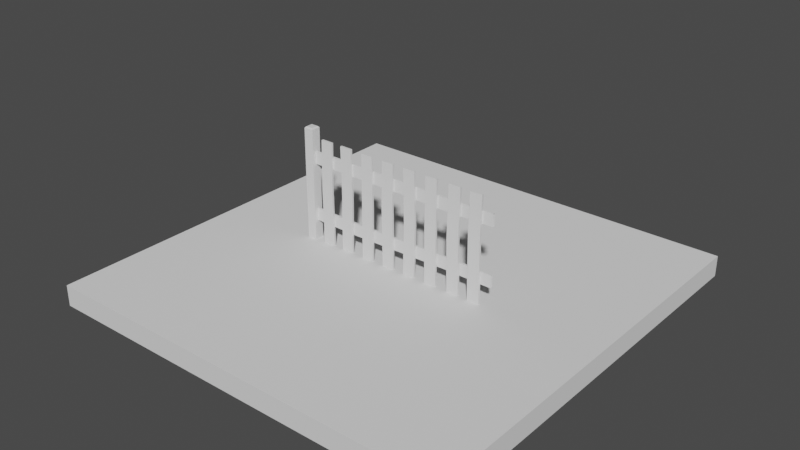 # Source: Fence_Wooden_Backup.blend  (saved by Blender 2.91.10; exported with 4.5.12 LTS)
import bpy
from mathutils import Matrix  # noqa: F401  (used for matrix-valued properties, if any)

bpy.ops.wm.read_factory_settings(use_empty=True)
scene = bpy.context.scene
scene.name = 'Scene'

# ---- collections
col_collection = bpy.data.collections.new('Collection'); scene.collection.children.link(col_collection)
col_planks = bpy.data.collections.new('Planks'); col_collection.children.link(col_planks)
col_crossbeams = bpy.data.collections.new('Crossbeams'); col_collection.children.link(col_crossbeams)
col_ref = bpy.data.collections.new('Ref'); scene.collection.children.link(col_ref)

# ---- images (referenced by path relative to the original .blend; pixels are not part of the script)
import os
ASSET_DIR = os.environ.get("B2B_ASSET_DIR", "")  # directory of the original .blend (textures are referenced by path, not embedded)
HERE = os.path.dirname(os.path.abspath(__file__))  # packed textures are extracted next to this script under _unpacked/

def load_image(name, relpath, width, height, colorspace="sRGB"):
    """Load a texture the original file referenced (path relative to the .blend, or extracted next to this script)."""
    p = next((c for c in (os.path.join(HERE, relpath), os.path.join(ASSET_DIR, relpath)) if relpath and os.path.exists(c)), "")
    if p:
        img = bpy.data.images.load(p, check_existing=True)
        img.name = name
    else:  # same state as the original file: an image datablock whose file is absent (Cycles renders it pink)
        img = bpy.data.images.new(name, width, height)
        img.source = "FILE"
        img.filepath = "//" + (relpath or name)
    img.colorspace_settings.name = colorspace
    return img
img_abandoned_slipway_8k_hdr = load_image('abandoned_slipway_8k.hdr', 'abandoned_slipway_8k.hdr', 1024, 1024, 'Linear Rec.709')

# ---- world
world_world = bpy.data.worlds.new('World'); scene.world = world_world
world_world.use_nodes = True; world_world.node_tree.nodes.clear()
_N = world_world.node_tree.nodes; _L = world_world.node_tree.links
n0 = _N.new('ShaderNodeMapping'); n0.name = 'Mapping'; n0.location = (27, 394)
n0.inputs[2].default_value = (-1.571, 0.0, 0.0)
n1 = _N.new('ShaderNodeTexCoord'); n1.name = 'Texture Coordinate'; n1.location = (-270, 355)
n2 = _N.new('ShaderNodeOutputWorld'); n2.name = 'World Output'; n2.location = (794, 319)
n3 = _N.new('ShaderNodeBackground'); n3.name = 'Background'; n3.location = (574, 296)
n3.inputs[0].default_value = (0.05509, 0.05509, 0.05509, 1.0)
n4 = _N.new('ShaderNodeTexImage'); n4.name = 'Image Texture'; n4.location = (247, 321)
n4.image = img_abandoned_slipway_8k_hdr
_L.new(n0.outputs[0], n4.inputs[0])
_L.new(n1.outputs[0], n0.inputs[0])
_L.new(n3.outputs[0], n2.inputs[0])
n2.is_active_output = True
world_world.use_sun_shadow = False
world_world.sun_shadow_jitter_overblur = 0.0

# ---- meshes
me_cube_002 = bpy.data.meshes.new('Cube.002')
me_cube_002.from_pydata([(-0.04582, -0.04582, 5.96e-08), (-0.04582, 0.04582, 5.96e-08), (0.04582, -0.04582, 5.96e-08), (0.04582, 0.04582, 5.96e-08), (-0.03372, -0.03372, 1.084), (-0.04582, -0.04582, 1.072), (-0.03372, 0.03372, 1.084), (-0.04582, 0.04582, 1.072), (0.03372, -0.03372, 1.084), (0.04582, -0.04582, 1.072), (0.03372, 0.03372, 1.084), (0.04582, 0.04582, 1.072), (0.04469, -0.04757, 0.5359), (-0.04695, -0.04757, 0.5359), (-0.04695, 0.04407, 0.5359), (0.04469, 0.04407, 0.5359)], [], [(13, 5, 7, 14), (14, 7, 11, 15), (15, 11, 9, 12), (6, 4, 8, 10), (1, 3, 2, 0), (6, 10, 11, 7), (8, 4, 5, 9), (4, 6, 7, 5), (10, 8, 9, 11), (12, 9, 5, 13), (2, 12, 13, 0), (3, 15, 12, 2), (1, 14, 15, 3), (0, 13, 14, 1)])
_uv = me_cube_002.uv_layers.new(name='UVMap')
_uv.uv.foreach_set('vector', [0.1692, 0.4944, 0.1692, 0.9888, 0.08462, 0.9888, 0.08462, 0.4944, 0.08462, 0.4944, 0.08462, 0.9888, 7.506e-05, 0.9888, 7.519e-05, 0.4944, 0.3382, 0.4944, 0.3382, 0.9888, 0.2537, 0.9888, 0.2537, 0.4944, 0.4118, 0.09593, 0.4118, 0.1581, 0.3496, 0.1581, 0.3496, 0.09593, 0.3384, 0.08462, 0.3384, 7.506e-05, 0.4229, 7.506e-05, 0.4229, 0.08462, 0.4118, 0.09593, 0.3496, 0.09593, 0.3384, 0.08477, 0.4229, 0.08477, 0.3496, 0.1581, 0.4118, 0.1581, 0.4229, 0.1693, 0.3384, 0.1693, 0.4118, 0.1581, 0.4118, 0.09593, 0.4229, 0.08477, 0.4229, 0.1693, 0.3496, 0.09593, 0.3496, 0.1581, 0.3384, 0.1693, 0.3384, 0.08477, 0.2537, 0.4944, 0.2537, 0.9888, 0.1692, 0.9888, 0.1692, 0.4944, 0.2537, 7.513e-05, 0.2537, 0.4944, 0.1692, 0.4944, 0.1692, 7.51e-05, 0.3382, 7.509e-05, 0.3382, 0.4944, 0.2537, 0.4944, 0.2537, 7.513e-05, 0.08462, 7.508e-05, 0.08462, 0.4944, 7.519e-05, 0.4944, 7.533e-05, 7.506e-05, 0.1692, 7.51e-05, 0.1692, 0.4944, 0.08462, 0.4944, 0.08462, 7.508e-05])
me_cube_002.use_remesh_fix_poles = True
me_cube_002.use_remesh_preserve_attributes = False
me_cube_002.use_mirror_vertex_groups = False
me_cube_002.update()
me_cube = bpy.data.meshes.new('Cube')
me_cube.from_pydata([(-0.05876, -0.0102, 0.0), (-0.05876, -0.0102, 1.0), (-0.05876, 0.0102, 0.0), (-0.05876, 0.0102, 1.0), (0.05876, -0.0102, 0.0), (0.05876, -0.0102, 1.0), (0.05876, 0.0102, 0.0), (0.05876, 0.0102, 1.0), (-0.06674, -0.01292, 0.5), (-0.06674, 0.007477, 0.5), (0.05078, 0.007477, 0.5), (0.05078, -0.01292, 0.5)], [], [(8, 1, 3, 9), (9, 3, 7, 10), (10, 7, 5, 11), (11, 5, 1, 8), (2, 6, 4, 0), (7, 3, 1, 5), (4, 11, 8, 0), (6, 10, 11, 4), (2, 9, 10, 6), (0, 8, 9, 2)])
_uv = me_cube.uv_layers.new(name='UVMap')
_uv.uv.foreach_set('vector', [0.5, 0.0, 0.625, 0.0, 0.625, 0.25, 0.5, 0.25, 0.5, 0.25, 0.625, 0.25, 0.625, 0.5, 0.5, 0.5, 0.5, 0.5, 0.625, 0.5, 0.625, 0.75, 0.5, 0.75, 0.5, 0.75, 0.625, 0.75, 0.625, 1.0, 0.5, 1.0, 0.125, 0.5, 0.375, 0.5, 0.375, 0.75, 0.125, 0.75, 0.625, 0.5, 0.875, 0.5, 0.875, 0.75, 0.625, 0.75, 0.375, 0.75, 0.5, 0.75, 0.5, 1.0, 0.375, 1.0, 0.375, 0.5, 0.5, 0.5, 0.5, 0.75, 0.375, 0.75, 0.375, 0.25, 0.5, 0.25, 0.5, 0.5, 0.375, 0.5, 0.375, 0.0, 0.5, 0.0, 0.5, 0.25, 0.375, 0.25])
me_cube.use_remesh_fix_poles = True
me_cube.use_remesh_preserve_attributes = False
me_cube.use_mirror_vertex_groups = False
me_cube.update()
me_cube_006 = bpy.data.meshes.new('Cube.006')
me_cube_006.from_pydata([(-0.05876, -0.0102, 0.0), (-0.05876, -0.0102, 1.0), (-0.05876, 0.0102, 0.0), (-0.05876, 0.0102, 1.0), (0.05876, -0.0102, 0.0), (0.05876, -0.0102, 1.0), (0.05876, 0.0102, 0.0), (0.05876, 0.0102, 1.0), (-0.05057, -0.0102, 0.5931), (-0.05057, 0.0102, 0.5931), (0.06695, 0.0102, 0.5931), (0.06695, -0.0102, 0.5931)], [], [(8, 1, 3, 9), (9, 3, 7, 10), (10, 7, 5, 11), (11, 5, 1, 8), (2, 6, 4, 0), (7, 3, 1, 5), (4, 11, 8, 0), (6, 10, 11, 4), (2, 9, 10, 6), (0, 8, 9, 2)])
_uv = me_cube_006.uv_layers.new(name='UVMap')
_uv.uv.foreach_set('vector', [0.5, 0.0, 0.625, 0.0, 0.625, 0.25, 0.5, 0.25, 0.5, 0.25, 0.625, 0.25, 0.625, 0.5, 0.5, 0.5, 0.5, 0.5, 0.625, 0.5, 0.625, 0.75, 0.5, 0.75, 0.5, 0.75, 0.625, 0.75, 0.625, 1.0, 0.5, 1.0, 0.125, 0.5, 0.375, 0.5, 0.375, 0.75, 0.125, 0.75, 0.625, 0.5, 0.875, 0.5, 0.875, 0.75, 0.625, 0.75, 0.375, 0.75, 0.5, 0.75, 0.5, 1.0, 0.375, 1.0, 0.375, 0.5, 0.5, 0.5, 0.5, 0.75, 0.375, 0.75, 0.375, 0.25, 0.5, 0.25, 0.5, 0.5, 0.375, 0.5, 0.375, 0.0, 0.5, 0.0, 0.5, 0.25, 0.375, 0.25])
me_cube_006.use_remesh_fix_poles = True
me_cube_006.use_remesh_preserve_attributes = False
me_cube_006.use_mirror_vertex_groups = False
me_cube_006.update()
me_cube_007 = bpy.data.meshes.new('Cube.007')
me_cube_007.from_pydata([(-0.05876, -0.0102, 0.0), (-0.05876, -0.0102, 1.0), (-0.05876, 0.0102, 0.0), (-0.05876, 0.0102, 1.0), (0.05876, -0.0102, 0.0), (0.05876, -0.0102, 1.0), (0.05876, 0.0102, 0.0), (0.05876, 0.0102, 1.0), (-0.05261, -0.01429, 0.5), (-0.05261, 0.006111, 0.5), (0.06491, 0.006111, 0.5), (0.06491, -0.01429, 0.5)], [], [(8, 1, 3, 9), (9, 3, 7, 10), (10, 7, 5, 11), (11, 5, 1, 8), (2, 6, 4, 0), (7, 3, 1, 5), (4, 11, 8, 0), (6, 10, 11, 4), (2, 9, 10, 6), (0, 8, 9, 2)])
_uv = me_cube_007.uv_layers.new(name='UVMap')
_uv.uv.foreach_set('vector', [0.5, 0.2555, 0.9999, 0.2555, 0.9999, 0.2759, 0.5, 0.2759, 0.5, 6.339e-05, 0.9999, 6.231e-05, 0.9999, 0.1176, 0.5, 0.1176, 0.5, 0.1176, 0.9999, 0.1176, 0.9999, 0.138, 0.5, 0.138, 0.5, 0.138, 0.9999, 0.138, 0.9999, 0.2555, 0.5, 0.2555, 6.231e-05, 0.3935, 6.234e-05, 0.276, 0.02046, 0.276, 0.02046, 0.3935, 0.02059, 0.3935, 0.02059, 0.276, 0.04098, 0.276, 0.04098, 0.3935, 6.264e-05, 0.138, 0.5, 0.138, 0.5, 0.2555, 6.238e-05, 0.2555, 6.258e-05, 0.1176, 0.5, 0.1176, 0.5, 0.138, 6.264e-05, 0.138, 6.231e-05, 6.448e-05, 0.5, 6.339e-05, 0.5, 0.1176, 6.258e-05, 0.1176, 6.238e-05, 0.2555, 0.5, 0.2555, 0.5, 0.2759, 6.238e-05, 0.2759])
me_cube_007.use_remesh_fix_poles = True
me_cube_007.use_remesh_preserve_attributes = False
me_cube_007.use_mirror_vertex_groups = False
me_cube_007.update()
me_cube_001 = bpy.data.meshes.new('Cube.001')
me_cube_001.from_pydata([(-0.05876, -0.0102, -0.05876), (-0.05876, -0.0102, 1.859), (-0.05876, 0.0102, -0.05876), (-0.05876, 0.0102, 1.859), (0.05876, -0.0102, -0.05876), (0.05876, -0.0102, 1.859), (0.05876, 0.0102, -0.05876), (0.05876, 0.0102, 1.859), (-0.05822, -0.0102, 0.9), (-0.05822, 0.0102, 0.9), (0.0593, 0.0102, 0.9), (0.0593, -0.0102, 0.9), (-0.06314, 0.006298, 0.4206), (0.05438, 0.006298, 0.4206), (0.05438, -0.0141, 0.4206), (-0.06314, -0.0141, 0.4206), (-0.0511, -0.0102, 1.379), (-0.0511, 0.0102, 1.379), (0.06642, 0.0102, 1.379), (0.06642, -0.0102, 1.379)], [], [(16, 1, 3, 17), (17, 3, 7, 18), (18, 7, 5, 19), (19, 5, 1, 16), (14, 11, 8, 15), (13, 10, 11, 14), (12, 9, 10, 13), (15, 8, 9, 12), (0, 15, 12, 2), (2, 12, 13, 6), (6, 13, 14, 4), (4, 14, 15, 0), (11, 19, 16, 8), (10, 18, 19, 11), (9, 17, 18, 10), (8, 16, 17, 9)])
_uv = me_cube_001.uv_layers.new(name='UVMap')
_uv.uv.foreach_set('vector', [0.06154, 0.2507, 0.0618, 3.798e-05, 0.07239, 4.692e-05, 0.07222, 0.2507, 0.07222, 0.2507, 0.07239, 4.692e-05, 0.1332, 0.001355, 0.1337, 0.2508, 0.1337, 0.2508, 0.1332, 0.001355, 0.1438, 0.001333, 0.1443, 0.2508, 3.798e-05, 0.2507, 0.0009773, 0.001236, 0.0618, 3.798e-05, 0.06154, 0.2507, 0.0007422, 0.7499, 0.0008896, 0.5001, 0.0619, 0.5012, 0.06182, 0.7499, 0.1337, 0.7499, 0.1332, 0.4999, 0.1438, 0.4999, 0.1443, 0.7499, 0.0724, 0.7499, 0.07249, 0.5011, 0.1332, 0.4999, 0.1337, 0.7499, 0.06182, 0.7499, 0.0619, 0.5012, 0.07249, 0.5011, 0.0724, 0.7499, 0.06179, 0.9989, 0.06182, 0.7499, 0.0724, 0.7499, 0.07241, 0.999, 0.07241, 0.999, 0.0724, 0.7499, 0.1337, 0.7499, 0.1332, 1.0, 0.1332, 1.0, 0.1337, 0.7499, 0.1443, 0.7499, 0.1438, 0.9999, 0.0005422, 0.9998, 0.0007422, 0.7499, 0.06182, 0.7499, 0.06179, 0.9989, 0.0008896, 0.5001, 3.798e-05, 0.2507, 0.06154, 0.2507, 0.0619, 0.5012, 0.1332, 0.4999, 0.1337, 0.2508, 0.1443, 0.2508, 0.1438, 0.4999, 0.07249, 0.5011, 0.07222, 0.2507, 0.1337, 0.2508, 0.1332, 0.4999, 0.0619, 0.5012, 0.06154, 0.2507, 0.07222, 0.2507, 0.07249, 0.5011])
me_cube_001.use_remesh_fix_poles = True
me_cube_001.use_remesh_preserve_attributes = False
me_cube_001.use_mirror_vertex_groups = False
me_cube_001.update()
me_plane = bpy.data.meshes.new('Plane')
me_plane.from_pydata([(-2.0, -2.0, 0.0), (2.0, -2.0, 0.0), (-2.0, 2.0, 0.0), (2.0, 2.0, 0.0), (-2.0, 2.0, -0.2), (-2.0, -2.0, -0.2), (2.0, -2.0, -0.2), (2.0, 2.0, -0.2)], [], [(0, 1, 3, 2), (5, 4, 7, 6), (3, 7, 4, 2), (0, 5, 6, 1), (1, 6, 7, 3), (2, 4, 5, 0)])
_uv = me_plane.uv_layers.new(name='UVMap')
_uv.uv.foreach_set('vector', [0.0, 0.0, 1.0, 0.0, 1.0, 1.0, 0.0, 1.0, 0.0, 0.0, 0.0, 1.0, 1.0, 1.0, 1.0, 0.0, 1.0, 1.0, 1.0, 1.0, 0.0, 1.0, 0.0, 1.0, 0.0, 0.0, 0.0, 0.0, 1.0, 0.0, 1.0, 0.0, 1.0, 0.0, 1.0, 0.0, 1.0, 1.0, 1.0, 1.0, 0.0, 1.0, 0.0, 1.0, 0.0, 0.0, 0.0, 0.0])
me_plane.use_remesh_fix_poles = True
me_plane.use_remesh_preserve_attributes = False
me_plane.use_mirror_vertex_groups = False
me_plane.update()
arm_metarig = bpy.data.armatures.new('metarig')  # bones are not reproduced

# ---- objects
ob_post = bpy.data.objects.new('Post', me_cube_002)
ob_planks = bpy.data.objects.new('Planks', me_cube)
ob_planks_001 = bpy.data.objects.new('Planks.001', me_cube_006)
ob_planks_002 = bpy.data.objects.new('Planks.002', me_cube_007)
ob_planks_003 = bpy.data.objects.new('Planks.003', me_cube_006)
ob_planks_004 = bpy.data.objects.new('Planks.004', me_cube)
ob_planks_005 = bpy.data.objects.new('Planks.005', me_cube_007)
ob_planks_006 = bpy.data.objects.new('Planks.006', me_cube)
ob_planks_007 = bpy.data.objects.new('Planks.007', me_cube_006)
ob_crossbeams = bpy.data.objects.new('Crossbeams', me_cube_001)
ob_crossbeams_001 = bpy.data.objects.new('Crossbeams.001', me_cube_001)
ob_plane = bpy.data.objects.new('Plane', me_plane)
ob_metarig = bpy.data.objects.new('metarig', arm_metarig)

# ---- transforms, parenting, visibility, modifiers, constraints
ob_post.location = (-1.0, 0.0, 0.0)
ob_post.lineart.crease_threshold = 0.0
_m = ob_post.modifiers.new('Bevel', 'BEVEL')
_m.width = 0.004
_m.width_pct = 0.004
_m.limit_method = 'WEIGHT'
ob_planks.location = (-0.8, -0.02152, 0.0)
ob_planks.lineart.crease_threshold = 0.0
ob_planks_001.location = (-0.5808, -0.02152, 0.0)
ob_planks_001.lineart.crease_threshold = 0.0
ob_planks_002.location = (-0.3433, -0.02152, 0.0)
ob_planks_002.lineart.crease_threshold = 0.0
ob_planks_003.location = (-0.1111, -0.02152, 0.0)
ob_planks_003.rotation_euler = (0.0, -0.0, 3.142)
ob_planks_003.lineart.crease_threshold = 0.0
ob_planks_004.location = (0.1183, -0.02254, 0.0)
ob_planks_004.rotation_euler = (0.0, -0.0, 3.142)
ob_planks_004.lineart.crease_threshold = 0.0
ob_planks_005.location = (0.3507, -0.02152, 0.0)
ob_planks_005.rotation_euler = (0.0, -0.0, 3.142)
ob_planks_005.lineart.crease_threshold = 0.0
ob_planks_006.location = (0.5888, -0.02152, 0.0)
ob_planks_006.rotation_euler = (0.0, 0.0, 6.283)
ob_planks_006.lineart.crease_threshold = 0.0
ob_planks_007.location = (0.8017, -0.02152, 0.0)
ob_planks_007.rotation_euler = (0.0, -0.0, 3.142)
ob_planks_007.lineart.crease_threshold = 0.0
ob_crossbeams.location = (-0.9, -0.001123, 0.8)
ob_crossbeams.rotation_euler = (-0.0, 1.571, 0.0)
ob_crossbeams.lineart.crease_threshold = 0.0
ob_crossbeams_001.location = (0.9, -0.001123, 0.2442)
ob_crossbeams_001.rotation_euler = (3.142, 1.571, 0.0)
ob_crossbeams_001.lineart.crease_threshold = 0.0
ob_plane.location = (0.0, 0.0, 0.0)
ob_plane.lineart.crease_threshold = 0.0
ob_metarig.location = (-0.9501, 0.6755, 2.98e-08)
ob_metarig.rotation_euler = (0.0, -0.0, 0.5756)
ob_metarig.scale = (0.9089, 0.9089, 0.9089)
ob_metarig.lineart.crease_threshold = 0.0

# ---- collection membership
col_collection.objects.link(ob_post)
col_planks.objects.link(ob_planks)
col_planks.objects.link(ob_planks_001)
col_planks.objects.link(ob_planks_002)
col_planks.objects.link(ob_planks_003)
col_planks.objects.link(ob_planks_004)
col_planks.objects.link(ob_planks_005)
col_planks.objects.link(ob_planks_006)
col_planks.objects.link(ob_planks_007)
col_crossbeams.objects.link(ob_crossbeams)
col_crossbeams.objects.link(ob_crossbeams_001)
col_ref.objects.link(ob_plane)
col_ref.objects.link(ob_metarig)

# ---- scene / render settings (as saved in the file)
scene.frame_start = 1; scene.frame_end = 250; scene.frame_set(1)
scene.render.engine = 'BLENDER_WORKBENCH'
scene.render.image_settings.file_format = 'TIFF'
scene.render.image_settings.color_depth = '16'
scene.render.image_settings.tiff_codec = 'NONE'
scene.cycles.use_denoising = False
scene.cycles.samples = 200
scene.cycles.sampling_pattern = 'TABULATED_SOBOL'
scene.cycles.use_adaptive_sampling = False
scene.cycles.use_light_tree = False
scene.cycles.max_bounces = 6
scene.cycles.diffuse_bounces = 3
scene.cycles.glossy_bounces = 3
scene.cycles.transmission_bounces = 4
scene.cycles.transparent_max_bounces = 4
scene.eevee.use_gtao = True
scene.view_settings.view_transform = 'Filmic'
bpy.context.view_layer.update()

# ---- added for rendering (the .blend has no active camera and no usable light): camera, sun
cam_auto = bpy.data.cameras.new('AutoCamera')
cam_auto.lens = 50.0
cam_auto.sensor_width = 36.0
cam_auto.clip_end = 1000.0
ob_auto_camera = bpy.data.objects.new('AutoCamera', cam_auto)
scene.collection.objects.link(ob_auto_camera)
ob_auto_camera.location = (5.36696, -6.44035, 4.73549)
ob_auto_camera.rotation_euler = (1.09748, -7.21219e-08, 0.694738)
scene.camera = ob_auto_camera
light_auto_sun = bpy.data.lights.new('AutoSun', 'SUN')
light_auto_sun.energy = 3.0
light_auto_sun.angle = 0.0523599
ob_auto_sun = bpy.data.objects.new('AutoSun', light_auto_sun)
scene.collection.objects.link(ob_auto_sun)
ob_auto_sun.rotation_euler = (0.872665, 0.174533, 0.523599)
bpy.context.view_layer.update()
